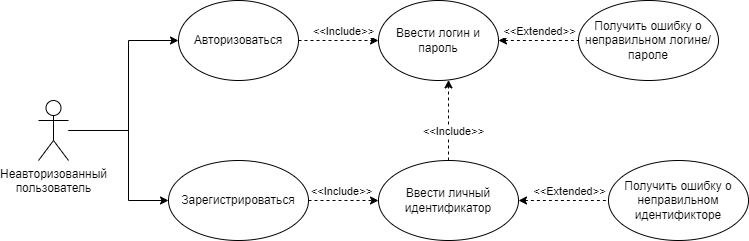

The diagram above was exported from draw.io. Its source (the exported page's mxGraphModel, read from the mxfile embedded in the PNG):
<mxGraphModel dx="1221" dy="647" grid="1" gridSize="10" guides="1" tooltips="1" connect="1" arrows="1" fold="1" page="1" pageScale="1" pageWidth="827" pageHeight="1169" math="0" shadow="0">
  <root>
    <mxCell id="0" />
    <mxCell id="1" parent="0" />
    <mxCell id="s0yITyZ-xia7wwoqmMOy-1" value="Неавторизованный&lt;div&gt;пользователь&lt;/div&gt;" style="shape=umlActor;verticalLabelPosition=bottom;verticalAlign=top;html=1;outlineConnect=0;" vertex="1" parent="1">
      <mxGeometry x="110" y="120" width="30" height="60" as="geometry" />
    </mxCell>
    <mxCell id="s0yITyZ-xia7wwoqmMOy-7" value="" style="edgeStyle=orthogonalEdgeStyle;rounded=0;orthogonalLoop=1;jettySize=auto;html=1;dashed=1;" edge="1" parent="1" source="s0yITyZ-xia7wwoqmMOy-5" target="s0yITyZ-xia7wwoqmMOy-6">
      <mxGeometry relative="1" as="geometry" />
    </mxCell>
    <mxCell id="s0yITyZ-xia7wwoqmMOy-21" value="&amp;lt;&amp;lt;Include&amp;gt;&amp;gt;" style="edgeLabel;html=1;align=center;verticalAlign=middle;resizable=0;points=[];" vertex="1" connectable="0" parent="s0yITyZ-xia7wwoqmMOy-7">
      <mxGeometry x="-0.2083" relative="1" as="geometry">
        <mxPoint x="10" y="150" as="offset" />
      </mxGeometry>
    </mxCell>
    <mxCell id="s0yITyZ-xia7wwoqmMOy-19" style="edgeStyle=orthogonalEdgeStyle;rounded=0;orthogonalLoop=1;jettySize=auto;html=1;entryX=0;entryY=0.5;entryDx=0;entryDy=0;" edge="1" parent="1" source="s0yITyZ-xia7wwoqmMOy-1" target="s0yITyZ-xia7wwoqmMOy-5">
      <mxGeometry relative="1" as="geometry">
        <Array as="points">
          <mxPoint x="200" y="150" />
          <mxPoint x="200" y="60" />
        </Array>
      </mxGeometry>
    </mxCell>
    <mxCell id="s0yITyZ-xia7wwoqmMOy-5" value="Авторизоваться" style="ellipse;whiteSpace=wrap;html=1;" vertex="1" parent="1">
      <mxGeometry x="250" y="20" width="120" height="80" as="geometry" />
    </mxCell>
    <mxCell id="s0yITyZ-xia7wwoqmMOy-9" value="" style="edgeStyle=orthogonalEdgeStyle;rounded=0;orthogonalLoop=1;jettySize=auto;html=1;dashed=1;endArrow=none;endFill=0;startArrow=classic;startFill=1;" edge="1" parent="1" source="s0yITyZ-xia7wwoqmMOy-6" target="s0yITyZ-xia7wwoqmMOy-8">
      <mxGeometry relative="1" as="geometry" />
    </mxCell>
    <mxCell id="s0yITyZ-xia7wwoqmMOy-27" value="&amp;lt;&amp;lt;Extended&amp;gt;&amp;gt;" style="edgeLabel;html=1;align=center;verticalAlign=middle;resizable=0;points=[];" vertex="1" connectable="0" parent="s0yITyZ-xia7wwoqmMOy-9">
      <mxGeometry x="-0.1083" y="-1" relative="1" as="geometry">
        <mxPoint x="4" y="-11" as="offset" />
      </mxGeometry>
    </mxCell>
    <mxCell id="s0yITyZ-xia7wwoqmMOy-6" value="Ввести логин и пароль" style="ellipse;whiteSpace=wrap;html=1;" vertex="1" parent="1">
      <mxGeometry x="450" y="20" width="120" height="80" as="geometry" />
    </mxCell>
    <mxCell id="s0yITyZ-xia7wwoqmMOy-8" value="Получить ошибку о неправильном логине/пароле" style="ellipse;whiteSpace=wrap;html=1;" vertex="1" parent="1">
      <mxGeometry x="650" y="20" width="140" height="80" as="geometry" />
    </mxCell>
    <mxCell id="s0yITyZ-xia7wwoqmMOy-13" value="" style="edgeStyle=orthogonalEdgeStyle;rounded=0;orthogonalLoop=1;jettySize=auto;html=1;dashed=1;" edge="1" parent="1" source="s0yITyZ-xia7wwoqmMOy-11" target="s0yITyZ-xia7wwoqmMOy-12">
      <mxGeometry relative="1" as="geometry" />
    </mxCell>
    <mxCell id="s0yITyZ-xia7wwoqmMOy-18" style="edgeStyle=orthogonalEdgeStyle;rounded=0;orthogonalLoop=1;jettySize=auto;html=1;exitX=0;exitY=0.5;exitDx=0;exitDy=0;endArrow=none;endFill=0;startArrow=classic;startFill=1;" edge="1" parent="1" source="s0yITyZ-xia7wwoqmMOy-11" target="s0yITyZ-xia7wwoqmMOy-1">
      <mxGeometry relative="1" as="geometry">
        <Array as="points">
          <mxPoint x="200" y="220" />
          <mxPoint x="200" y="150" />
        </Array>
      </mxGeometry>
    </mxCell>
    <mxCell id="s0yITyZ-xia7wwoqmMOy-11" value="Зарегистрироваться" style="ellipse;whiteSpace=wrap;html=1;" vertex="1" parent="1">
      <mxGeometry x="240" y="180" width="140" height="80" as="geometry" />
    </mxCell>
    <mxCell id="s0yITyZ-xia7wwoqmMOy-15" value="" style="edgeStyle=orthogonalEdgeStyle;rounded=0;orthogonalLoop=1;jettySize=auto;html=1;dashed=1;endArrow=none;endFill=0;startArrow=classic;startFill=1;" edge="1" parent="1" source="s0yITyZ-xia7wwoqmMOy-12" target="s0yITyZ-xia7wwoqmMOy-14">
      <mxGeometry relative="1" as="geometry" />
    </mxCell>
    <mxCell id="s0yITyZ-xia7wwoqmMOy-23" value="&amp;lt;&amp;lt;Extended&amp;gt;&amp;gt;" style="edgeLabel;html=1;align=center;verticalAlign=middle;resizable=0;points=[];" vertex="1" connectable="0" parent="s0yITyZ-xia7wwoqmMOy-15">
      <mxGeometry x="-0.2741" y="-4" relative="1" as="geometry">
        <mxPoint x="17" y="-14" as="offset" />
      </mxGeometry>
    </mxCell>
    <mxCell id="s0yITyZ-xia7wwoqmMOy-20" style="edgeStyle=orthogonalEdgeStyle;rounded=0;orthogonalLoop=1;jettySize=auto;html=1;exitX=0.5;exitY=0;exitDx=0;exitDy=0;dashed=1;" edge="1" parent="1" source="s0yITyZ-xia7wwoqmMOy-12" target="s0yITyZ-xia7wwoqmMOy-6">
      <mxGeometry relative="1" as="geometry">
        <Array as="points">
          <mxPoint x="520" y="130" />
          <mxPoint x="520" y="130" />
        </Array>
      </mxGeometry>
    </mxCell>
    <mxCell id="s0yITyZ-xia7wwoqmMOy-12" value="Ввести личный  идентификатор" style="ellipse;whiteSpace=wrap;html=1;" vertex="1" parent="1">
      <mxGeometry x="450" y="180" width="140" height="80" as="geometry" />
    </mxCell>
    <mxCell id="s0yITyZ-xia7wwoqmMOy-14" value="Получить ошибку о неправильном  идентификторе" style="ellipse;whiteSpace=wrap;html=1;" vertex="1" parent="1">
      <mxGeometry x="680" y="180" width="140" height="80" as="geometry" />
    </mxCell>
    <mxCell id="s0yITyZ-xia7wwoqmMOy-22" value="&amp;lt;&amp;lt;Include&amp;gt;&amp;gt;" style="edgeLabel;html=1;align=center;verticalAlign=middle;resizable=0;points=[];" vertex="1" connectable="0" parent="1">
      <mxGeometry x="410" y="50" as="geometry">
        <mxPoint x="4" as="offset" />
      </mxGeometry>
    </mxCell>
    <mxCell id="s0yITyZ-xia7wwoqmMOy-28" value="&amp;lt;&amp;lt;Include&amp;gt;&amp;gt;" style="edgeLabel;html=1;align=center;verticalAlign=middle;resizable=0;points=[];" vertex="1" connectable="0" parent="1">
      <mxGeometry x="520" y="150" as="geometry">
        <mxPoint x="4" as="offset" />
      </mxGeometry>
    </mxCell>
  </root>
</mxGraphModel>